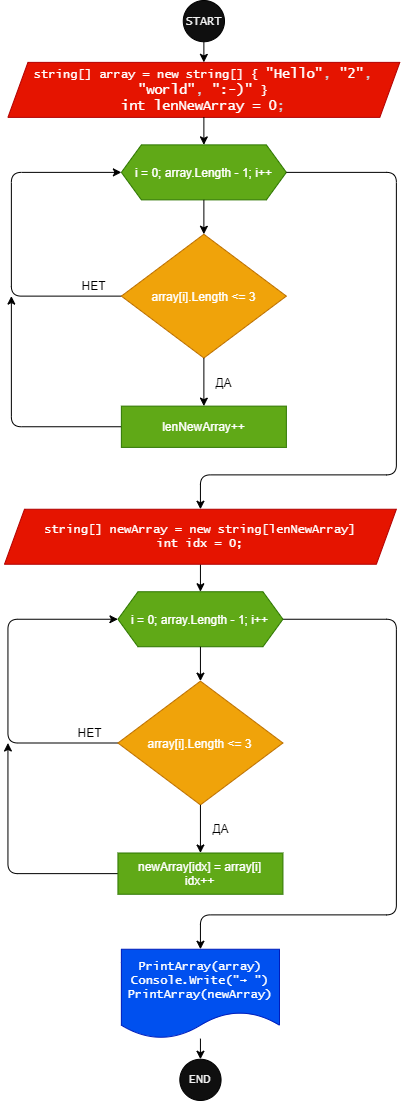

The diagram above was exported from draw.io. Its source (the exported page's mxGraphModel, read from the mxfile embedded in the PNG):
<mxGraphModel dx="661" dy="438" grid="1" gridSize="10" guides="1" tooltips="1" connect="1" arrows="1" fold="1" page="1" pageScale="1" pageWidth="827" pageHeight="1169" math="0" shadow="0">
  <root>
    <mxCell id="0" />
    <mxCell id="1" parent="0" />
    <mxCell id="oQv7teOnO6jdt519Jgm6-1" value="" style="group;" vertex="1" connectable="0" parent="1">
      <mxGeometry x="190" y="100" width="395.31" height="1100" as="geometry" />
    </mxCell>
    <mxCell id="oQv7teOnO6jdt519Jgm6-2" value="START" style="ellipse;whiteSpace=wrap;html=1;aspect=fixed;fontSize=12;fontFamily=Lucida Console;fillColor=#0F0F0F;fontColor=#f2f2f2;" vertex="1" parent="oQv7teOnO6jdt519Jgm6-1">
      <mxGeometry x="178.7488695652174" width="41.24959707413836" height="41.24959707413836" as="geometry" />
    </mxCell>
    <mxCell id="oQv7teOnO6jdt519Jgm6-3" value="string[] array = new string[] {&amp;nbsp;&lt;span class=&quot;pl-s&quot; style=&quot;font-family: , , &amp;#34;sf mono&amp;#34; , &amp;#34;menlo&amp;#34; , &amp;#34;consolas&amp;#34; , &amp;#34;liberation mono&amp;#34; , monospace ; font-size: 13.6px ; box-sizing: border-box&quot;&gt;&lt;span class=&quot;pl-pds&quot; style=&quot;box-sizing: border-box&quot;&gt;&quot;&lt;/span&gt;Hello&lt;span class=&quot;pl-pds&quot; style=&quot;box-sizing: border-box&quot;&gt;&quot;&lt;/span&gt;&lt;/span&gt;&lt;span style=&quot;color: rgb(201 , 209 , 217) ; font-family: , , &amp;#34;sf mono&amp;#34; , &amp;#34;menlo&amp;#34; , &amp;#34;consolas&amp;#34; , &amp;#34;liberation mono&amp;#34; , monospace ; font-size: 13.6px&quot;&gt;, &lt;/span&gt;&lt;span class=&quot;pl-s&quot; style=&quot;font-family: , , &amp;#34;sf mono&amp;#34; , &amp;#34;menlo&amp;#34; , &amp;#34;consolas&amp;#34; , &amp;#34;liberation mono&amp;#34; , monospace ; font-size: 13.6px ; box-sizing: border-box&quot;&gt;&lt;span class=&quot;pl-pds&quot; style=&quot;box-sizing: border-box&quot;&gt;&quot;&lt;/span&gt;2&lt;span class=&quot;pl-pds&quot; style=&quot;box-sizing: border-box&quot;&gt;&quot;&lt;/span&gt;&lt;/span&gt;&lt;span style=&quot;color: rgb(201 , 209 , 217) ; font-family: , , &amp;#34;sf mono&amp;#34; , &amp;#34;menlo&amp;#34; , &amp;#34;consolas&amp;#34; , &amp;#34;liberation mono&amp;#34; , monospace ; font-size: 13.6px&quot;&gt;, &lt;/span&gt;&lt;span class=&quot;pl-s&quot; style=&quot;font-family: , , &amp;#34;sf mono&amp;#34; , &amp;#34;menlo&amp;#34; , &amp;#34;consolas&amp;#34; , &amp;#34;liberation mono&amp;#34; , monospace ; font-size: 13.6px ; box-sizing: border-box&quot;&gt;&lt;span class=&quot;pl-pds&quot; style=&quot;box-sizing: border-box&quot;&gt;&quot;&lt;/span&gt;world&lt;span class=&quot;pl-pds&quot; style=&quot;box-sizing: border-box&quot;&gt;&quot;&lt;/span&gt;&lt;/span&gt;&lt;span style=&quot;color: rgb(201 , 209 , 217) ; font-family: , , &amp;#34;sf mono&amp;#34; , &amp;#34;menlo&amp;#34; , &amp;#34;consolas&amp;#34; , &amp;#34;liberation mono&amp;#34; , monospace ; font-size: 13.6px&quot;&gt;, &lt;/span&gt;&lt;span class=&quot;pl-s&quot; style=&quot;font-family: , , &amp;#34;sf mono&amp;#34; , &amp;#34;menlo&amp;#34; , &amp;#34;consolas&amp;#34; , &amp;#34;liberation mono&amp;#34; , monospace ; font-size: 13.6px ; box-sizing: border-box&quot;&gt;&lt;span class=&quot;pl-pds&quot; style=&quot;box-sizing: border-box&quot;&gt;&quot;&lt;/span&gt;:-)&lt;span class=&quot;pl-pds&quot; style=&quot;box-sizing: border-box&quot;&gt;&quot;&amp;nbsp;&lt;/span&gt;&lt;/span&gt;&lt;span&gt;}&lt;br&gt;&lt;/span&gt;&lt;span class=&quot;pl-k&quot; style=&quot;font-family: , , &amp;#34;sf mono&amp;#34; , &amp;#34;menlo&amp;#34; , &amp;#34;consolas&amp;#34; , &amp;#34;liberation mono&amp;#34; , monospace ; font-size: 13.6px ; box-sizing: border-box&quot;&gt;int&lt;/span&gt;&lt;span style=&quot;color: rgb(201 , 209 , 217) ; font-family: , , &amp;#34;sf mono&amp;#34; , &amp;#34;menlo&amp;#34; , &amp;#34;consolas&amp;#34; , &amp;#34;liberation mono&amp;#34; , monospace ; font-size: 13.6px&quot;&gt; &lt;/span&gt;&lt;span class=&quot;pl-en&quot; style=&quot;font-family: , , &amp;#34;sf mono&amp;#34; , &amp;#34;menlo&amp;#34; , &amp;#34;consolas&amp;#34; , &amp;#34;liberation mono&amp;#34; , monospace ; font-size: 13.6px ; box-sizing: border-box&quot;&gt;lenNewArray&lt;/span&gt;&lt;span style=&quot;color: rgb(201 , 209 , 217) ; font-family: , , &amp;#34;sf mono&amp;#34; , &amp;#34;menlo&amp;#34; , &amp;#34;consolas&amp;#34; , &amp;#34;liberation mono&amp;#34; , monospace ; font-size: 13.6px&quot;&gt; &lt;/span&gt;&lt;span class=&quot;pl-k&quot; style=&quot;font-family: , , &amp;#34;sf mono&amp;#34; , &amp;#34;menlo&amp;#34; , &amp;#34;consolas&amp;#34; , &amp;#34;liberation mono&amp;#34; , monospace ; font-size: 13.6px ; box-sizing: border-box&quot;&gt;=&lt;/span&gt;&lt;span style=&quot;color: rgb(201 , 209 , 217) ; font-family: , , &amp;#34;sf mono&amp;#34; , &amp;#34;menlo&amp;#34; , &amp;#34;consolas&amp;#34; , &amp;#34;liberation mono&amp;#34; , monospace ; font-size: 13.6px&quot;&gt; &lt;/span&gt;&lt;span class=&quot;pl-c1&quot; style=&quot;font-family: , , &amp;#34;sf mono&amp;#34; , &amp;#34;menlo&amp;#34; , &amp;#34;consolas&amp;#34; , &amp;#34;liberation mono&amp;#34; , monospace ; font-size: 13.6px ; box-sizing: border-box&quot;&gt;0&lt;/span&gt;&lt;span style=&quot;color: rgb(201 , 209 , 217) ; font-family: , , &amp;#34;sf mono&amp;#34; , &amp;#34;menlo&amp;#34; , &amp;#34;consolas&amp;#34; , &amp;#34;liberation mono&amp;#34; , monospace ; font-size: 13.6px&quot;&gt;;&lt;/span&gt;&lt;span&gt;&lt;br&gt;&lt;/span&gt;" style="shape=parallelogram;perimeter=parallelogramPerimeter;whiteSpace=wrap;html=1;fixedSize=1;fontFamily=Lucida Console;fillColor=#e51400;strokeColor=#B20000;fontColor=#ffffff;" vertex="1" parent="oQv7teOnO6jdt519Jgm6-1">
      <mxGeometry x="3.4374782608695655" y="61.87500000000001" width="391.8725217391305" height="55.00000000000001" as="geometry" />
    </mxCell>
    <mxCell id="oQv7teOnO6jdt519Jgm6-4" value="" style="edgeStyle=none;html=1;" edge="1" parent="oQv7teOnO6jdt519Jgm6-1" source="oQv7teOnO6jdt519Jgm6-2" target="oQv7teOnO6jdt519Jgm6-3">
      <mxGeometry relative="1" as="geometry" />
    </mxCell>
    <mxCell id="oQv7teOnO6jdt519Jgm6-5" value="END" style="ellipse;whiteSpace=wrap;html=1;aspect=fixed;fontSize=12;fontFamily=Lucida Console;fillColor=#0F0F0F;fontColor=#f2f2f2;" vertex="1" parent="oQv7teOnO6jdt519Jgm6-1">
      <mxGeometry x="175.31139130434784" y="1058.75" width="41.24959707413836" height="41.24959707413836" as="geometry" />
    </mxCell>
    <mxCell id="oQv7teOnO6jdt519Jgm6-6" value="" style="edgeStyle=none;html=1;" edge="1" parent="oQv7teOnO6jdt519Jgm6-1" source="oQv7teOnO6jdt519Jgm6-7" target="oQv7teOnO6jdt519Jgm6-5">
      <mxGeometry relative="1" as="geometry" />
    </mxCell>
    <mxCell id="oQv7teOnO6jdt519Jgm6-7" value="PrintArray(array) Console.Write(&quot;→ &quot;) PrintArray(newArray)" style="shape=document;whiteSpace=wrap;html=1;boundedLbl=1;fontFamily=Lucida Console;fillColor=#0050ef;strokeColor=#001DBC;fontColor=#ffffff;" vertex="1" parent="oQv7teOnO6jdt519Jgm6-1">
      <mxGeometry x="116.87426086956522" y="948.7500000000001" width="158.12400000000002" height="89.375" as="geometry" />
    </mxCell>
    <mxCell id="oQv7teOnO6jdt519Jgm6-8" value="i = 0; array.Length - 1; i++" style="shape=hexagon;perimeter=hexagonPerimeter2;whiteSpace=wrap;html=1;fixedSize=1;fillColor=#60a917;strokeColor=#2D7600;fontColor=#ffffff;" vertex="1" parent="oQv7teOnO6jdt519Jgm6-1">
      <mxGeometry x="116.87426086956522" y="144.375" width="164.99895652173913" height="55.00000000000001" as="geometry" />
    </mxCell>
    <mxCell id="oQv7teOnO6jdt519Jgm6-9" value="" style="edgeStyle=none;html=1;" edge="1" parent="oQv7teOnO6jdt519Jgm6-1" source="oQv7teOnO6jdt519Jgm6-3" target="oQv7teOnO6jdt519Jgm6-8">
      <mxGeometry relative="1" as="geometry" />
    </mxCell>
    <mxCell id="oQv7teOnO6jdt519Jgm6-10" style="edgeStyle=none;html=1;entryX=0;entryY=0.5;entryDx=0;entryDy=0;" edge="1" parent="oQv7teOnO6jdt519Jgm6-1" source="oQv7teOnO6jdt519Jgm6-11" target="oQv7teOnO6jdt519Jgm6-8">
      <mxGeometry relative="1" as="geometry">
        <Array as="points">
          <mxPoint x="6.874956521739131" y="295.625" />
          <mxPoint x="6.874956521739131" y="171.875" />
        </Array>
      </mxGeometry>
    </mxCell>
    <mxCell id="oQv7teOnO6jdt519Jgm6-11" value="array[i].Length &amp;lt;= 3" style="rhombus;whiteSpace=wrap;html=1;fillColor=#f0a30a;strokeColor=#BD7000;fontColor=#ffffff;" vertex="1" parent="oQv7teOnO6jdt519Jgm6-1">
      <mxGeometry x="116.87426086956522" y="233.75000000000003" width="164.99895652173913" height="123.75000000000001" as="geometry" />
    </mxCell>
    <mxCell id="oQv7teOnO6jdt519Jgm6-12" value="" style="edgeStyle=none;html=1;" edge="1" parent="oQv7teOnO6jdt519Jgm6-1" source="oQv7teOnO6jdt519Jgm6-8" target="oQv7teOnO6jdt519Jgm6-11">
      <mxGeometry relative="1" as="geometry" />
    </mxCell>
    <mxCell id="oQv7teOnO6jdt519Jgm6-13" value="НЕТ" style="text;html=1;strokeColor=none;fillColor=none;align=center;verticalAlign=middle;whiteSpace=wrap;rounded=0;" vertex="1" parent="oQv7teOnO6jdt519Jgm6-1">
      <mxGeometry x="68.74956521739131" y="275" width="41.24973913043478" height="20.625" as="geometry" />
    </mxCell>
    <mxCell id="oQv7teOnO6jdt519Jgm6-14" style="edgeStyle=none;html=1;" edge="1" parent="oQv7teOnO6jdt519Jgm6-1" source="oQv7teOnO6jdt519Jgm6-15">
      <mxGeometry relative="1" as="geometry">
        <mxPoint x="6.874956521739131" y="295.625" as="targetPoint" />
        <Array as="points">
          <mxPoint x="6.874956521739131" y="426.25000000000006" />
        </Array>
      </mxGeometry>
    </mxCell>
    <mxCell id="oQv7teOnO6jdt519Jgm6-15" value="lenNewArray++" style="whiteSpace=wrap;html=1;fillColor=#60a917;strokeColor=#2D7600;fontColor=#ffffff;" vertex="1" parent="oQv7teOnO6jdt519Jgm6-1">
      <mxGeometry x="116.87426086956522" y="405.62500000000006" width="164.99895652173913" height="41.25" as="geometry" />
    </mxCell>
    <mxCell id="oQv7teOnO6jdt519Jgm6-16" value="" style="edgeStyle=none;html=1;" edge="1" parent="oQv7teOnO6jdt519Jgm6-1" source="oQv7teOnO6jdt519Jgm6-11" target="oQv7teOnO6jdt519Jgm6-15">
      <mxGeometry relative="1" as="geometry" />
    </mxCell>
    <mxCell id="oQv7teOnO6jdt519Jgm6-17" value="ДА" style="text;html=1;strokeColor=none;fillColor=none;align=center;verticalAlign=middle;whiteSpace=wrap;rounded=0;" vertex="1" parent="oQv7teOnO6jdt519Jgm6-1">
      <mxGeometry x="199.3737391304348" y="371.25" width="41.24973913043478" height="20.625" as="geometry" />
    </mxCell>
    <mxCell id="oQv7teOnO6jdt519Jgm6-18" style="edgeStyle=none;html=1;entryX=0.5;entryY=0;entryDx=0;entryDy=0;" edge="1" parent="oQv7teOnO6jdt519Jgm6-1" source="oQv7teOnO6jdt519Jgm6-19" target="oQv7teOnO6jdt519Jgm6-7">
      <mxGeometry relative="1" as="geometry">
        <Array as="points">
          <mxPoint x="391.8725217391305" y="618.75" />
          <mxPoint x="391.8725217391305" y="914.3750000000001" />
          <mxPoint x="195.93626086956525" y="914.3750000000001" />
        </Array>
      </mxGeometry>
    </mxCell>
    <mxCell id="oQv7teOnO6jdt519Jgm6-19" value="i = 0; array.Length - 1; i++" style="shape=hexagon;perimeter=hexagonPerimeter2;whiteSpace=wrap;html=1;fixedSize=1;fillColor=#60a917;strokeColor=#2D7600;fontColor=#ffffff;" vertex="1" parent="oQv7teOnO6jdt519Jgm6-1">
      <mxGeometry x="113.43678260869565" y="591.25" width="164.99895652173913" height="55.00000000000001" as="geometry" />
    </mxCell>
    <mxCell id="oQv7teOnO6jdt519Jgm6-20" style="edgeStyle=none;html=1;entryX=0;entryY=0.5;entryDx=0;entryDy=0;" edge="1" parent="oQv7teOnO6jdt519Jgm6-1" source="oQv7teOnO6jdt519Jgm6-21" target="oQv7teOnO6jdt519Jgm6-19">
      <mxGeometry relative="1" as="geometry">
        <Array as="points">
          <mxPoint x="3.4374782608695655" y="742.5" />
          <mxPoint x="3.4374782608695655" y="618.75" />
        </Array>
      </mxGeometry>
    </mxCell>
    <mxCell id="oQv7teOnO6jdt519Jgm6-21" value="array[i].Length &amp;lt;= 3" style="rhombus;whiteSpace=wrap;html=1;fillColor=#f0a30a;strokeColor=#BD7000;fontColor=#ffffff;" vertex="1" parent="oQv7teOnO6jdt519Jgm6-1">
      <mxGeometry x="113.43678260869565" y="680.625" width="164.99895652173913" height="123.75000000000001" as="geometry" />
    </mxCell>
    <mxCell id="oQv7teOnO6jdt519Jgm6-22" value="" style="edgeStyle=none;html=1;" edge="1" parent="oQv7teOnO6jdt519Jgm6-1" source="oQv7teOnO6jdt519Jgm6-19" target="oQv7teOnO6jdt519Jgm6-21">
      <mxGeometry relative="1" as="geometry" />
    </mxCell>
    <mxCell id="oQv7teOnO6jdt519Jgm6-23" value="НЕТ" style="text;html=1;strokeColor=none;fillColor=none;align=center;verticalAlign=middle;whiteSpace=wrap;rounded=0;" vertex="1" parent="oQv7teOnO6jdt519Jgm6-1">
      <mxGeometry x="65.31208695652174" y="721.875" width="41.24973913043478" height="20.625" as="geometry" />
    </mxCell>
    <mxCell id="oQv7teOnO6jdt519Jgm6-24" style="edgeStyle=none;html=1;" edge="1" parent="oQv7teOnO6jdt519Jgm6-1" source="oQv7teOnO6jdt519Jgm6-25">
      <mxGeometry relative="1" as="geometry">
        <mxPoint x="3.4374782608695655" y="742.5" as="targetPoint" />
        <Array as="points">
          <mxPoint x="3.4374782608695655" y="873.1250000000001" />
        </Array>
      </mxGeometry>
    </mxCell>
    <mxCell id="oQv7teOnO6jdt519Jgm6-25" value="newArray[idx] = array[i]&lt;br&gt;idx++" style="whiteSpace=wrap;html=1;fillColor=#60a917;strokeColor=#2D7600;fontColor=#ffffff;" vertex="1" parent="oQv7teOnO6jdt519Jgm6-1">
      <mxGeometry x="113.43678260869565" y="852.5000000000001" width="164.99895652173913" height="41.25" as="geometry" />
    </mxCell>
    <mxCell id="oQv7teOnO6jdt519Jgm6-26" value="ДА" style="text;html=1;strokeColor=none;fillColor=none;align=center;verticalAlign=middle;whiteSpace=wrap;rounded=0;" vertex="1" parent="oQv7teOnO6jdt519Jgm6-1">
      <mxGeometry x="195.93626086956525" y="818.1250000000001" width="41.24973913043478" height="20.625" as="geometry" />
    </mxCell>
    <mxCell id="oQv7teOnO6jdt519Jgm6-27" value="" style="edgeStyle=none;html=1;entryX=0.5;entryY=0;entryDx=0;entryDy=0;exitX=0.5;exitY=1;exitDx=0;exitDy=0;" edge="1" parent="oQv7teOnO6jdt519Jgm6-1" source="oQv7teOnO6jdt519Jgm6-21" target="oQv7teOnO6jdt519Jgm6-25">
      <mxGeometry relative="1" as="geometry">
        <mxPoint x="154.68652173913046" y="825.0000000000001" as="sourcePoint" />
        <mxPoint x="147.81156521739132" y="831.8750000000001" as="targetPoint" />
      </mxGeometry>
    </mxCell>
    <mxCell id="oQv7teOnO6jdt519Jgm6-28" value="" style="edgeStyle=none;html=1;" edge="1" parent="oQv7teOnO6jdt519Jgm6-1" source="oQv7teOnO6jdt519Jgm6-29" target="oQv7teOnO6jdt519Jgm6-19">
      <mxGeometry relative="1" as="geometry" />
    </mxCell>
    <mxCell id="oQv7teOnO6jdt519Jgm6-29" value="&lt;span&gt;string[] newArray = new string[lenNewArray]&lt;br&gt;int idx = 0;&lt;br&gt;&lt;/span&gt;" style="shape=parallelogram;perimeter=parallelogramPerimeter;whiteSpace=wrap;html=1;fixedSize=1;fontFamily=Lucida Console;fillColor=#e51400;strokeColor=#B20000;fontColor=#ffffff;" vertex="1" parent="oQv7teOnO6jdt519Jgm6-1">
      <mxGeometry y="508.75000000000006" width="391.8725217391305" height="55.00000000000001" as="geometry" />
    </mxCell>
    <mxCell id="oQv7teOnO6jdt519Jgm6-30" style="edgeStyle=none;html=1;entryX=0.5;entryY=0;entryDx=0;entryDy=0;" edge="1" parent="oQv7teOnO6jdt519Jgm6-1" source="oQv7teOnO6jdt519Jgm6-8" target="oQv7teOnO6jdt519Jgm6-29">
      <mxGeometry relative="1" as="geometry">
        <mxPoint x="89.3744347826087" y="488.12500000000006" as="targetPoint" />
        <Array as="points">
          <mxPoint x="391.8725217391305" y="171.875" />
          <mxPoint x="391.8725217391305" y="474.37500000000006" />
          <mxPoint x="195.93626086956525" y="474.37500000000006" />
        </Array>
      </mxGeometry>
    </mxCell>
  </root>
</mxGraphModel>